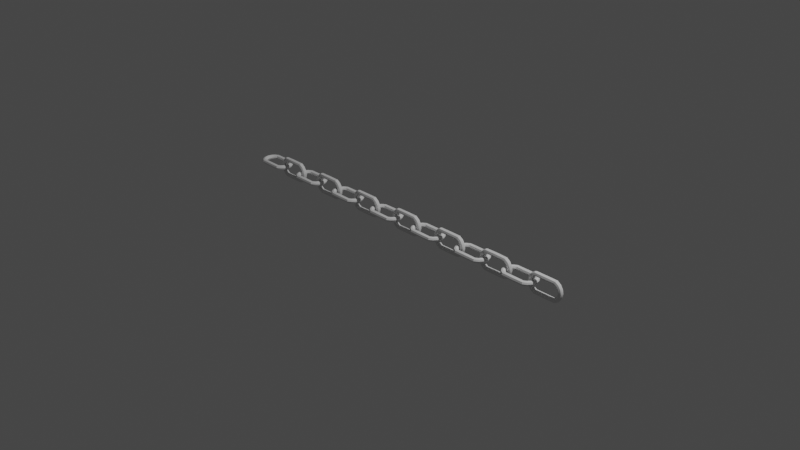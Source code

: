 # Source: Chain.blend  (saved by Blender 3.3.6; exported with 4.5.12 LTS)
import bpy
from mathutils import Matrix  # noqa: F401  (used for matrix-valued properties, if any)

bpy.ops.wm.read_factory_settings(use_empty=True)
scene = bpy.context.scene
scene.name = 'Scene'

# ---- collections
col_collection = bpy.data.collections.new('Collection'); scene.collection.children.link(col_collection)
col_procedural_chain = bpy.data.collections.new('Procedural_Chain'); scene.collection.children.link(col_procedural_chain)

# ---- node groups
ng_auto_smooth = bpy.data.node_groups.new('Auto Smooth', 'GeometryNodeTree')
_s = ng_auto_smooth.interface.new_socket(name='Geometry', in_out='OUTPUT', socket_type='NodeSocketGeometry')
_s = ng_auto_smooth.interface.new_socket(name='Geometry', in_out='INPUT', socket_type='NodeSocketGeometry')
_s = ng_auto_smooth.interface.new_socket(name='Angle', in_out='INPUT', socket_type='NodeSocketFloat')
_s.subtype = 'ANGLE'
_s.min_value = 0.0
_s.max_value = 3.142
ng_auto_smooth.is_modifier = True
_N = ng_auto_smooth.nodes; _L = ng_auto_smooth.links
n0 = _N.new('NodeGroupOutput'); n0.name = 'Group Output'; n0.location = (480, -100)
n1 = _N.new('NodeGroupInput'); n1.name = 'Group Input'; n1.location = (-420, -300)
n2 = _N.new('NodeGroupInput'); n2.name = 'Group Input.001'; n2.location = (-60, -100)
n3 = _N.new('GeometryNodeSetShadeSmooth'); n3.name = 'Set Shade Smooth'; n3.location = (120, -100)
n3.domain = 'EDGE'
n4 = _N.new('GeometryNodeSetShadeSmooth'); n4.name = 'Set Shade Smooth.001'; n4.location = (300, -100)
n5 = _N.new('GeometryNodeInputMeshEdgeAngle'); n5.name = 'Edge Angle'; n5.location = (-420, -220)
n6 = _N.new('GeometryNodeInputEdgeSmooth'); n6.name = 'Is Edge Smooth'; n6.location = (-60, -160)
n7 = _N.new('GeometryNodeInputShadeSmooth'); n7.name = 'Is Face Smooth'; n7.location = (-240, -340)
n8 = _N.new('FunctionNodeBooleanMath'); n8.name = 'Boolean Math'; n8.location = (-60, -220)
n9 = _N.new('FunctionNodeCompare'); n9.name = 'Compare'; n9.location = (-240, -180)
n9.operation = 'LESS_EQUAL'
_L.new(n5.outputs[0], n9.inputs[0])
_L.new(n4.outputs[0], n0.inputs[0])
_L.new(n1.outputs[1], n9.inputs[1])
_L.new(n9.outputs[0], n8.inputs[0])
_L.new(n7.outputs[0], n8.inputs[1])
_L.new(n2.outputs[0], n3.inputs[0])
_L.new(n6.outputs[0], n3.inputs[1])
_L.new(n3.outputs[0], n4.inputs[0])
_L.new(n8.outputs[0], n3.inputs[2])
n0.is_active_output = True

# ---- world
world_world = bpy.data.worlds.new('World'); scene.world = world_world
world_world.use_nodes = True; world_world.node_tree.nodes.clear()
_N = world_world.node_tree.nodes; _L = world_world.node_tree.links
n0 = _N.new('ShaderNodeOutputWorld'); n0.name = 'World Output'; n0.location = (300, 300)
n1 = _N.new('ShaderNodeBackground'); n1.name = 'Background'; n1.location = (10, 300)
n1.inputs[0].default_value = (0.05088, 0.05088, 0.05088, 1.0)
_L.new(n1.outputs[0], n0.inputs[0])
n0.is_active_output = True
world_world.color = (0.05088, 0.05088, 0.05088)
world_world.use_sun_shadow = False
world_world.sun_shadow_jitter_overblur = 0.0

# ---- cameras
cam_camera = bpy.data.cameras.new('Camera')
cam_camera.clip_end = 100.0
cam_camera.ortho_scale = 7.314

# ---- lights
light_light = bpy.data.lights.new('Light', 'POINT')
light_light.transmission_factor = 0.0
light_light.energy = 1000.0
light_light.shadow_soft_size = 0.1
light_light.shadow_maximum_resolution = 0.006
light_light.use_absolute_resolution = True

# ---- meshes
me_torus = bpy.data.meshes.new('Torus')
me_torus.from_pydata([(0.0, 0.1165, 0.0), (0.0, 0.1092, 0.01766), (0.0, 0.09151, 0.02497), (0.0, 0.07386, 0.01766), (0.0, 0.06654, 3.058e-18), (0.0, 0.07386, -0.01766), (0.0, 0.09151, -0.02497), (0.0, 0.1092, -0.01766), (-0.1239, 0.1153, 0.0), (-0.1211, 0.1086, 0.01766), (-0.1144, 0.09228, 0.02497), (-0.1076, 0.07597, 0.01766), (-0.1048, 0.06921, 3.058e-18), (-0.1076, 0.07597, -0.01766), (-0.1144, 0.09228, -0.02497), (-0.1211, 0.1086, -0.01766), (-0.1644, 0.08828, 0.0), (-0.1593, 0.08311, 0.01766), (-0.1468, 0.07063, 0.02497), (-0.1343, 0.05814, 0.01766), (-0.1291, 0.05297, 3.058e-18), (-0.1343, 0.05814, -0.01766), (-0.1468, 0.07063, -0.02497), (-0.1593, 0.08311, -0.01766), (-0.1915, 0.04778, 0.0), (-0.1847, 0.04498, 0.01766), (-0.1684, 0.03822, 0.02497), (-0.1521, 0.03147, 0.01766), (-0.1454, 0.02867, 3.058e-18), (-0.1521, 0.03147, -0.01766), (-0.1684, 0.03822, -0.02497), (-0.1847, 0.04498, -0.01766), (-0.201, 1.091e-08, 0.0), (-0.1937, 1.028e-08, 0.01766), (-0.176, 8.732e-09, 0.02497), (-0.1584, 7.188e-09, 0.01766), (-0.1511, 6.549e-09, 3.058e-18), (-0.1584, 7.188e-09, -0.01766), (-0.176, 8.732e-09, -0.02497), (-0.1937, 1.028e-08, -0.01766), (-0.1915, -0.04778, 0.0), (-0.1847, -0.04498, 0.01766), (-0.1684, -0.03822, 0.02497), (-0.1521, -0.03147, 0.01766), (-0.1454, -0.02867, 3.058e-18), (-0.1521, -0.03147, -0.01766), (-0.1684, -0.03822, -0.02497), (-0.1847, -0.04498, -0.01766), (-0.1644, -0.08828, 0.0), (-0.1593, -0.08311, 0.01766), (-0.1468, -0.07063, 0.02497), (-0.1343, -0.05814, 0.01766), (-0.1291, -0.05297, 3.058e-18), (-0.1343, -0.05814, -0.01766), (-0.1468, -0.07063, -0.02497), (-0.1593, -0.08311, -0.01766), (-0.1239, -0.1153, 0.0), (-0.1211, -0.1086, 0.01766), (-0.1144, -0.09228, 0.02497), (-0.1076, -0.07597, 0.01766), (-0.1048, -0.06921, 3.058e-18), (-0.1076, -0.07597, -0.01766), (-0.1144, -0.09228, -0.02497), (-0.1211, -0.1086, -0.01766), (0.0, -0.1179, 0.0), (0.0, -0.1106, 0.01766), (0.0, -0.09297, 0.02497), (0.0, -0.07531, 0.01766), (0.0, -0.068, 3.058e-18), (0.0, -0.07531, -0.01766), (0.0, -0.09297, -0.02497), (0.0, -0.1106, -0.01766)], [], [(0, 8, 9, 1), (1, 9, 10, 2), (2, 10, 11, 3), (3, 11, 12, 4), (4, 12, 13, 5), (5, 13, 14, 6), (6, 14, 15, 7), (7, 15, 8, 0), (8, 16, 17, 9), (9, 17, 18, 10), (10, 18, 19, 11), (11, 19, 20, 12), (12, 20, 21, 13), (13, 21, 22, 14), (14, 22, 23, 15), (15, 23, 16, 8), (16, 24, 25, 17), (17, 25, 26, 18), (18, 26, 27, 19), (19, 27, 28, 20), (20, 28, 29, 21), (21, 29, 30, 22), (22, 30, 31, 23), (23, 31, 24, 16), (24, 32, 33, 25), (25, 33, 34, 26), (26, 34, 35, 27), (27, 35, 36, 28), (28, 36, 37, 29), (29, 37, 38, 30), (30, 38, 39, 31), (31, 39, 32, 24), (32, 40, 41, 33), (33, 41, 42, 34), (34, 42, 43, 35), (35, 43, 44, 36), (36, 44, 45, 37), (37, 45, 46, 38), (38, 46, 47, 39), (39, 47, 40, 32), (40, 48, 49, 41), (41, 49, 50, 42), (42, 50, 51, 43), (43, 51, 52, 44), (44, 52, 53, 45), (45, 53, 54, 46), (46, 54, 55, 47), (47, 55, 48, 40), (48, 56, 57, 49), (49, 57, 58, 50), (50, 58, 59, 51), (51, 59, 60, 52), (52, 60, 61, 53), (53, 61, 62, 54), (54, 62, 63, 55), (55, 63, 56, 48), (56, 64, 65, 57), (57, 65, 66, 58), (58, 66, 67, 59), (59, 67, 68, 60), (60, 68, 69, 61), (61, 69, 70, 62), (62, 70, 71, 63), (63, 71, 64, 56)])
me_torus.polygons.foreach_set('use_smooth', [True] * 64)
_uv = me_torus.uv_layers.new(name='UVMap')
_uv.uv.foreach_set('vector', [0.75, 0.5, 0.8125, 0.5, 0.8125, 0.625, 0.75, 0.625, 0.75, 0.625, 0.8125, 0.625, 0.8125, 0.75, 0.75, 0.75, 0.75, 0.75, 0.8125, 0.75, 0.8125, 0.875, 0.75, 0.875, 0.75, 0.875, 0.8125, 0.875, 0.8125, 1.0, 0.75, 1.0, 0.75, 0.0, 0.8125, 0.0, 0.8125, 0.125, 0.75, 0.125, 0.75, 0.125, 0.8125, 0.125, 0.8125, 0.25, 0.75, 0.25, 0.75, 0.25, 0.8125, 0.25, 0.8125, 0.375, 0.75, 0.375, 0.75, 0.375, 0.8125, 0.375, 0.8125, 0.5, 0.75, 0.5, 0.8125, 0.5, 0.875, 0.5, 0.875, 0.625, 0.8125, 0.625, 0.8125, 0.625, 0.875, 0.625, 0.875, 0.75, 0.8125, 0.75, 0.8125, 0.75, 0.875, 0.75, 0.875, 0.875, 0.8125, 0.875, 0.8125, 0.875, 0.875, 0.875, 0.875, 1.0, 0.8125, 1.0, 0.8125, 0.0, 0.875, 0.0, 0.875, 0.125, 0.8125, 0.125, 0.8125, 0.125, 0.875, 0.125, 0.875, 0.25, 0.8125, 0.25, 0.8125, 0.25, 0.875, 0.25, 0.875, 0.375, 0.8125, 0.375, 0.8125, 0.375, 0.875, 0.375, 0.875, 0.5, 0.8125, 0.5, 0.875, 0.5, 0.9375, 0.5, 0.9375, 0.625, 0.875, 0.625, 0.875, 0.625, 0.9375, 0.625, 0.9375, 0.75, 0.875, 0.75, 0.875, 0.75, 0.9375, 0.75, 0.9375, 0.875, 0.875, 0.875, 0.875, 0.875, 0.9375, 0.875, 0.9375, 1.0, 0.875, 1.0, 0.875, 0.0, 0.9375, 0.0, 0.9375, 0.125, 0.875, 0.125, 0.875, 0.125, 0.9375, 0.125, 0.9375, 0.25, 0.875, 0.25, 0.875, 0.25, 0.9375, 0.25, 0.9375, 0.375, 0.875, 0.375, 0.875, 0.375, 0.9375, 0.375, 0.9375, 0.5, 0.875, 0.5, 0.9375, 0.5, 1.0, 0.5, 1.0, 0.625, 0.9375, 0.625, 0.9375, 0.625, 1.0, 0.625, 1.0, 0.75, 0.9375, 0.75, 0.9375, 0.75, 1.0, 0.75, 1.0, 0.875, 0.9375, 0.875, 0.9375, 0.875, 1.0, 0.875, 1.0, 1.0, 0.9375, 1.0, 0.9375, 0.0, 1.0, 0.0, 1.0, 0.125, 0.9375, 0.125, 0.9375, 0.125, 1.0, 0.125, 1.0, 0.25, 0.9375, 0.25, 0.9375, 0.25, 1.0, 0.25, 1.0, 0.375, 0.9375, 0.375, 0.9375, 0.375, 1.0, 0.375, 1.0, 0.5, 0.9375, 0.5, 0.0, 0.5, 0.0625, 0.5, 0.0625, 0.625, 0.0, 0.625, 0.0, 0.625, 0.0625, 0.625, 0.0625, 0.75, 0.0, 0.75, 0.0, 0.75, 0.0625, 0.75, 0.0625, 0.875, 0.0, 0.875, 0.0, 0.875, 0.0625, 0.875, 0.0625, 1.0, 0.0, 1.0, 0.0, 0.0, 0.0625, 0.0, 0.0625, 0.125, 0.0, 0.125, 0.0, 0.125, 0.0625, 0.125, 0.0625, 0.25, 0.0, 0.25, 0.0, 0.25, 0.0625, 0.25, 0.0625, 0.375, 0.0, 0.375, 0.0, 0.375, 0.0625, 0.375, 0.0625, 0.5, 0.0, 0.5, 0.0625, 0.5, 0.125, 0.5, 0.125, 0.625, 0.0625, 0.625, 0.0625, 0.625, 0.125, 0.625, 0.125, 0.75, 0.0625, 0.75, 0.0625, 0.75, 0.125, 0.75, 0.125, 0.875, 0.0625, 0.875, 0.0625, 0.875, 0.125, 0.875, 0.125, 1.0, 0.0625, 1.0, 0.0625, 0.0, 0.125, 0.0, 0.125, 0.125, 0.0625, 0.125, 0.0625, 0.125, 0.125, 0.125, 0.125, 0.25, 0.0625, 0.25, 0.0625, 0.25, 0.125, 0.25, 0.125, 0.375, 0.0625, 0.375, 0.0625, 0.375, 0.125, 0.375, 0.125, 0.5, 0.0625, 0.5, 0.125, 0.5, 0.1875, 0.5, 0.1875, 0.625, 0.125, 0.625, 0.125, 0.625, 0.1875, 0.625, 0.1875, 0.75, 0.125, 0.75, 0.125, 0.75, 0.1875, 0.75, 0.1875, 0.875, 0.125, 0.875, 0.125, 0.875, 0.1875, 0.875, 0.1875, 1.0, 0.125, 1.0, 0.125, 0.0, 0.1875, 0.0, 0.1875, 0.125, 0.125, 0.125, 0.125, 0.125, 0.1875, 0.125, 0.1875, 0.25, 0.125, 0.25, 0.125, 0.25, 0.1875, 0.25, 0.1875, 0.375, 0.125, 0.375, 0.125, 0.375, 0.1875, 0.375, 0.1875, 0.5, 0.125, 0.5, 0.1875, 0.5, 0.25, 0.5, 0.25, 0.625, 0.1875, 0.625, 0.1875, 0.625, 0.25, 0.625, 0.25, 0.75, 0.1875, 0.75, 0.1875, 0.75, 0.25, 0.75, 0.25, 0.875, 0.1875, 0.875, 0.1875, 0.875, 0.25, 0.875, 0.25, 1.0, 0.1875, 1.0, 0.1875, 0.0, 0.25, 0.0, 0.25, 0.125, 0.1875, 0.125, 0.1875, 0.125, 0.25, 0.125, 0.25, 0.25, 0.1875, 0.25, 0.1875, 0.25, 0.25, 0.25, 0.25, 0.375, 0.1875, 0.375, 0.1875, 0.375, 0.25, 0.375, 0.25, 0.5, 0.1875, 0.5])
me_torus.use_remesh_fix_poles = True
me_torus.use_remesh_preserve_attributes = False
me_torus.use_mirror_vertex_groups = False
me_torus.update()

# ---- curves / text
cu_nurbspath = bpy.data.curves.new('NurbsPath', 'CURVE')
cu_nurbspath.dimensions = '3D'
_sp = cu_nurbspath.splines.new('NURBS'); _sp.points.add(4)
_sp.points.foreach_set('co', [-2.0, 0.0, 0.0, 1.0, -1.0, 0.0, 0.0, 1.0, 0.0, 0.0, 0.0, 1.0, 1.0, 0.0, 0.0, 1.0, 2.0, 0.0, 0.0, 1.0])
_sp.order_u = 5
_sp.order_v = 0
_sp.use_endpoint_u = True
cu_nurbspath.use_path = True
cu_nurbspath.use_path_clamp = True
cu_nurbspath.fill_mode = 'FULL'

# ---- objects
ob_light = bpy.data.objects.new('Light', light_light)
ob_camera = bpy.data.objects.new('Camera', cam_camera)
ob_chain = bpy.data.objects.new('Chain', me_torus)
ob_rot_axis = bpy.data.objects.new('Rot_Axis', None)
ob_curve_path = bpy.data.objects.new('Curve_Path', cu_nurbspath)

# ---- transforms, parenting, visibility, modifiers, constraints
ob_light.location = (4.076, 1.005, 5.904)
ob_light.rotation_euler = (0.6503, 0.05522, 1.866)
ob_light.lock_rotations_4d = False
ob_light.empty_display_type = 'ARROWS'
ob_light.color = (0.0, 0.0, 0.0, 0.0)
ob_light.lineart.crease_threshold = 0.0
ob_camera.location = (7.359, -6.926, 4.958)
ob_camera.rotation_euler = (1.109, 0.0, 0.8149)
ob_camera.lock_rotations_4d = False
ob_camera.empty_display_type = 'ARROWS'
ob_camera.color = (0.0, 0.0, 0.0, 0.0)
ob_camera.display_type = 'WIRE'
ob_camera.lineart.crease_threshold = 0.0
ob_chain.parent = ob_curve_path
ob_chain.matrix_parent_inverse = Matrix(((1.0, -0.0, 0.0, 2.0), (-0.0, 1.0, -0.0, 0.0), (0.0, 0.0, 1.0, -0.0), (-0.0, 0.0, -0.0, 1.0)))
ob_chain.location = (0.0, 0.0, 0.0)
ob_chain.lineart.crease_threshold = 0.0
_m = ob_chain.modifiers.new('Mirror', 'MIRROR')
_m.use_clip = True
_m = ob_chain.modifiers.new('Array', 'ARRAY')
_m.fit_type = 'FIT_CURVE'
_m.count = 16
_m.curve = ob_curve_path
_m.constant_offset_displace = (0.0, 0.0, 0.0)
_m.relative_offset_displace = (0.75, 0.0, 0.0)
_m.use_object_offset = True
_m.offset_object = ob_rot_axis
_m = ob_chain.modifiers.new('Curve', 'CURVE')
_m.object = ob_curve_path
_m = ob_chain.modifiers.new('Auto Smooth', 'NODES')
_m.node_group = ng_auto_smooth
_gi = [s.identifier for s in ng_auto_smooth.interface.items_tree if s.item_type == 'SOCKET' and s.in_out == 'INPUT']
_m[_gi[1]] = 0.5236  # Angle
ob_rot_axis.parent = ob_curve_path
ob_rot_axis.matrix_parent_inverse = Matrix(((1.0, -0.0, 0.0, 2.0), (-0.0, 1.0, -0.0, 0.0), (0.0, 0.0, 1.0, -0.0), (-0.0, 0.0, -0.0, 1.0)))
ob_rot_axis.location = (0.0, 0.0, 0.0)
ob_rot_axis.rotation_euler = (1.571, -0.0, 0.0)
ob_rot_axis.empty_display_size = 0.09988
ob_rot_axis.lineart.crease_threshold = 0.0
ob_curve_path.location = (0.0, 0.0, 0.0)
ob_curve_path.lineart.crease_threshold = 0.0

# ---- collection membership
col_collection.objects.link(ob_light)
col_collection.objects.link(ob_camera)
col_procedural_chain.objects.link(ob_chain)
col_procedural_chain.objects.link(ob_rot_axis)
col_procedural_chain.objects.link(ob_curve_path)

# ---- scene / render settings (as saved in the file)
scene.camera = ob_camera
scene.frame_start = 1; scene.frame_end = 250; scene.frame_set(1)
scene.render.engine = 'CYCLES'
scene.render.fps = 30
scene.cycles.feature_set = 'EXPERIMENTAL'
scene.cycles.samples = 32
scene.cycles.sampling_pattern = 'TABULATED_SOBOL'
scene.cycles.use_light_tree = False
scene.eevee.use_raytracing = True
scene.view_settings.view_transform = 'Filmic'
bpy.context.view_layer.update()
